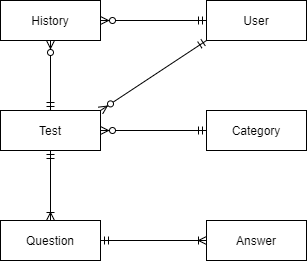

The diagram above was exported from draw.io. Its source (the exported page's mxGraphModel, read from the mxfile embedded in the PNG):
<mxGraphModel dx="806" dy="490" grid="1" gridSize="10" guides="1" tooltips="1" connect="1" arrows="1" fold="1" page="1" pageScale="1" pageWidth="827" pageHeight="1169" math="0" shadow="0">
  <root>
    <mxCell id="WIyWlLk6GJQsqaUBKTNV-0" />
    <mxCell id="WIyWlLk6GJQsqaUBKTNV-1" parent="WIyWlLk6GJQsqaUBKTNV-0" />
    <mxCell id="x2vHsNpDkuOQooNERqbz-79" value="User" style="whiteSpace=wrap;html=1;align=center;rounded=0;shadow=0;glass=0;" vertex="1" parent="WIyWlLk6GJQsqaUBKTNV-1">
      <mxGeometry x="570" y="40" width="100" height="40" as="geometry" />
    </mxCell>
    <mxCell id="x2vHsNpDkuOQooNERqbz-80" value="Test" style="whiteSpace=wrap;html=1;align=center;rounded=0;shadow=0;glass=0;" vertex="1" parent="WIyWlLk6GJQsqaUBKTNV-1">
      <mxGeometry x="364" y="150" width="100" height="40" as="geometry" />
    </mxCell>
    <mxCell id="x2vHsNpDkuOQooNERqbz-81" value="Question" style="whiteSpace=wrap;html=1;align=center;rounded=0;shadow=0;glass=0;" vertex="1" parent="WIyWlLk6GJQsqaUBKTNV-1">
      <mxGeometry x="364" y="260" width="100" height="40" as="geometry" />
    </mxCell>
    <mxCell id="x2vHsNpDkuOQooNERqbz-82" value="Answer" style="whiteSpace=wrap;html=1;align=center;rounded=0;shadow=0;glass=0;" vertex="1" parent="WIyWlLk6GJQsqaUBKTNV-1">
      <mxGeometry x="570" y="260" width="100" height="40" as="geometry" />
    </mxCell>
    <mxCell id="x2vHsNpDkuOQooNERqbz-83" value="Category" style="whiteSpace=wrap;html=1;align=center;rounded=0;shadow=0;glass=0;" vertex="1" parent="WIyWlLk6GJQsqaUBKTNV-1">
      <mxGeometry x="570" y="150" width="100" height="40" as="geometry" />
    </mxCell>
    <mxCell id="x2vHsNpDkuOQooNERqbz-85" value="History" style="whiteSpace=wrap;html=1;align=center;rounded=0;shadow=0;glass=0;" vertex="1" parent="WIyWlLk6GJQsqaUBKTNV-1">
      <mxGeometry x="364" y="40" width="100" height="40" as="geometry" />
    </mxCell>
    <mxCell id="x2vHsNpDkuOQooNERqbz-114" value="" style="fontSize=12;html=1;endArrow=ERzeroToMany;startArrow=ERmandOne;shadow=0;entryX=1;entryY=0.5;entryDx=0;entryDy=0;exitX=0;exitY=0.5;exitDx=0;exitDy=0;" edge="1" parent="WIyWlLk6GJQsqaUBKTNV-1" source="x2vHsNpDkuOQooNERqbz-83" target="x2vHsNpDkuOQooNERqbz-80">
      <mxGeometry width="100" height="100" relative="1" as="geometry">
        <mxPoint x="520" y="190" as="sourcePoint" />
        <mxPoint x="370" y="170" as="targetPoint" />
      </mxGeometry>
    </mxCell>
    <mxCell id="x2vHsNpDkuOQooNERqbz-115" value="" style="fontSize=12;html=1;endArrow=ERoneToMany;startArrow=ERmandOne;shadow=0;exitX=0.5;exitY=1;exitDx=0;exitDy=0;entryX=0.5;entryY=0;entryDx=0;entryDy=0;" edge="1" parent="WIyWlLk6GJQsqaUBKTNV-1" source="x2vHsNpDkuOQooNERqbz-80" target="x2vHsNpDkuOQooNERqbz-81">
      <mxGeometry width="100" height="100" relative="1" as="geometry">
        <mxPoint x="420" y="310" as="sourcePoint" />
        <mxPoint x="520" y="210" as="targetPoint" />
      </mxGeometry>
    </mxCell>
    <mxCell id="x2vHsNpDkuOQooNERqbz-117" value="" style="fontSize=12;html=1;endArrow=ERoneToMany;startArrow=ERmandOne;shadow=0;exitX=1;exitY=0.5;exitDx=0;exitDy=0;entryX=0;entryY=0.5;entryDx=0;entryDy=0;" edge="1" parent="WIyWlLk6GJQsqaUBKTNV-1" source="x2vHsNpDkuOQooNERqbz-81" target="x2vHsNpDkuOQooNERqbz-82">
      <mxGeometry width="100" height="100" relative="1" as="geometry">
        <mxPoint x="420" y="460" as="sourcePoint" />
        <mxPoint x="490" y="330" as="targetPoint" />
      </mxGeometry>
    </mxCell>
    <mxCell id="x2vHsNpDkuOQooNERqbz-118" value="" style="fontSize=12;html=1;endArrow=ERzeroToMany;startArrow=ERmandOne;shadow=0;exitX=0;exitY=0.5;exitDx=0;exitDy=0;entryX=1;entryY=0.5;entryDx=0;entryDy=0;" edge="1" parent="WIyWlLk6GJQsqaUBKTNV-1" source="x2vHsNpDkuOQooNERqbz-79" target="x2vHsNpDkuOQooNERqbz-85">
      <mxGeometry width="100" height="100" relative="1" as="geometry">
        <mxPoint x="420" y="210" as="sourcePoint" />
        <mxPoint x="490" y="20" as="targetPoint" />
      </mxGeometry>
    </mxCell>
    <mxCell id="x2vHsNpDkuOQooNERqbz-119" value="" style="fontSize=12;html=1;endArrow=ERzeroToMany;startArrow=ERmandOne;shadow=0;exitX=0.5;exitY=0;exitDx=0;exitDy=0;entryX=0.5;entryY=1;entryDx=0;entryDy=0;" edge="1" parent="WIyWlLk6GJQsqaUBKTNV-1" source="x2vHsNpDkuOQooNERqbz-80" target="x2vHsNpDkuOQooNERqbz-85">
      <mxGeometry width="100" height="100" relative="1" as="geometry">
        <mxPoint x="490" y="250" as="sourcePoint" />
        <mxPoint x="520" y="110" as="targetPoint" />
      </mxGeometry>
    </mxCell>
    <mxCell id="x2vHsNpDkuOQooNERqbz-120" value="" style="fontSize=12;html=1;endArrow=ERzeroToMany;startArrow=ERmandOne;shadow=0;entryX=1;entryY=0;entryDx=0;entryDy=0;exitX=0;exitY=1;exitDx=0;exitDy=0;" edge="1" parent="WIyWlLk6GJQsqaUBKTNV-1" source="x2vHsNpDkuOQooNERqbz-79" target="x2vHsNpDkuOQooNERqbz-80">
      <mxGeometry width="100" height="100" relative="1" as="geometry">
        <mxPoint x="420" y="210" as="sourcePoint" />
        <mxPoint x="520" y="110" as="targetPoint" />
      </mxGeometry>
    </mxCell>
  </root>
</mxGraphModel>